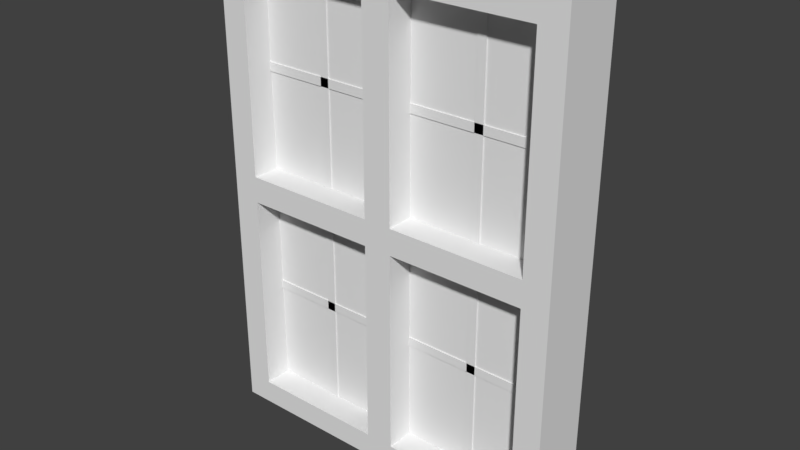 # Source: singlewindow.blend  (saved by Blender 2.79.0; exported with 4.5.12 LTS)
import bpy
from mathutils import Matrix  # noqa: F401  (used for matrix-valued properties, if any)

bpy.ops.wm.read_factory_settings(use_empty=True)
scene = bpy.context.scene
scene.name = 'Scene'

# ---- collections
col_collection_1 = bpy.data.collections.new('Collection 1'); scene.collection.children.link(col_collection_1)

# ---- materials (node trees are filled in below, after node groups)
mat_material = bpy.data.materials.new('Material')
mat_material.alpha_threshold = 0.0
mat_material.use_transparent_shadow = False
mat_material.roughness = 0.5
mat_material.line_color = (0.0, 0.0, 0.0, 1.0)

# ---- material node trees

# ---- world
world_world = bpy.data.worlds.new('World'); scene.world = world_world
world_world.color = (0.05088, 0.05088, 0.05088)
world_world.use_sun_shadow = False
world_world.sun_shadow_jitter_overblur = 0.0
world_world.cycles.sampling_method = 'MANUAL'

# ---- meshes
me_cube_001 = bpy.data.meshes.new('Cube.001')
me_cube_001.from_pydata([(-0.3704, -0.007466, 0.02445), (-0.3704, -0.007466, 1.069), (-0.3704, 0.007466, 0.02445), (-0.3704, 0.007466, 1.069), (0.3762, -0.007466, 0.02445), (0.3762, -0.007466, 1.069), (0.3762, 0.007466, 0.02445), (0.3762, 0.007466, 1.069)], [], [(2, 3, 7, 6), (4, 5, 1, 0)])
me_cube_001.use_remesh_preserve_volume = False
me_cube_001.use_remesh_preserve_attributes = False
me_cube_001.use_mirror_vertex_groups = False
me_cube_001.update()
me_cube = bpy.data.meshes.new('Cube')
me_cube.from_pydata([(-0.34, 0.07, 0.055), (0.4, -0.07, 0.0), (-0.4, -0.07, 0.0), (-0.34, 0.07, 0.5203), (-0.34, 0.07, 0.5797), (0.4, -0.07, 1.1), (-0.4, -0.07, 1.1), (-0.34, 0.07, 1.045), (-0.032, 0.07, 0.055), (-0.032, 0.07, 0.5203), (-0.032, 0.07, 0.5797), (-0.032, 0.07, 1.045), (0.34, -0.07, 0.0), (0.032, -0.07, 0.0), (-0.032, -0.07, 0.0), (-0.34, -0.07, 0.0), (0.032, 0.07, 0.055), (0.032, 0.07, 0.5203), (0.032, 0.07, 0.5797), (0.032, 0.07, 1.045), (0.34, -0.07, 1.1), (0.032, -0.07, 1.1), (-0.032, -0.07, 1.1), (-0.34, -0.07, 1.1), (0.34, 0.07, 0.055), (0.34, 0.07, 0.5203), (0.34, 0.07, 0.5797), (0.34, 0.07, 1.045), (0.4, -0.07, 0.055), (0.4, -0.07, 0.5203), (0.4, -0.07, 0.5797), (0.4, -0.07, 1.045), (-0.4, -0.07, 0.055), (-0.4, -0.07, 0.5203), (-0.4, -0.07, 0.5797), (-0.4, -0.07, 1.045), (-0.4, 0.07, 1.045), (-0.4, 0.07, 0.5797), (-0.4, 0.07, 0.5203), (-0.4, 0.07, 0.055), (0.4, 0.07, 1.045), (0.4, 0.07, 0.5797), (0.4, 0.07, 0.5203), (0.4, 0.07, 0.055), (-0.34, 0.07, 1.1), (-0.032, 0.07, 1.1), (0.032, 0.07, 1.1), (0.34, 0.07, 1.1), (-0.34, 0.07, 7.85e-08), (-0.032, 0.07, 7.85e-08), (0.032, 0.07, 7.85e-08), (0.34, 0.07, 7.85e-08), (-0.4, 0.07, 1.1), (0.4, 0.07, 1.1), (-0.4, 0.07, 7.85e-08), (0.4, 0.07, 7.85e-08), (0.34, -0.07, 1.045), (0.34, -0.07, 0.5797), (0.34, -0.07, 0.5203), (0.34, -0.07, 0.055), (0.032, -0.07, 1.045), (0.032, -0.07, 0.5797), (0.032, -0.07, 0.5203), (0.032, -0.07, 0.055), (-0.032, -0.07, 1.045), (-0.032, -0.07, 0.5797), (-0.032, -0.07, 0.5203), (-0.032, -0.07, 0.055), (-0.34, -0.07, 1.045), (-0.34, -0.07, 0.5797), (-0.34, -0.07, 0.5203), (-0.34, -0.07, 0.055), (-0.1966, -0.01, 0.03306), (-0.1966, -0.01, 1.061), (-0.1966, 0.01, 0.03306), (-0.1966, 0.01, 1.061), (-0.1766, -0.01, 0.03306), (-0.1766, -0.01, 1.061), (-0.1766, 0.01, 0.03306), (-0.1766, 0.01, 1.061), (0.1816, -0.01, 0.03306), (0.1816, -0.01, 1.061), (0.1816, 0.01, 0.03306), (0.1816, 0.01, 1.061), (0.2016, -0.01, 0.03306), (0.2016, -0.01, 1.061), (0.2016, 0.01, 0.03306), (0.2016, 0.01, 1.061), (-0.3572, -0.01, 0.8196), (0.3622, -0.01, 0.8196), (-0.3572, 0.01, 0.8196), (0.3622, 0.01, 0.8196), (-0.3572, -0.01, 0.7996), (0.3622, -0.01, 0.7996), (-0.3572, 0.01, 0.7996), (0.3622, 0.01, 0.7996), (-0.3572, -0.01, 0.3025), (0.3622, -0.01, 0.3025), (-0.3572, 0.01, 0.3025), (0.3622, 0.01, 0.3025), (-0.3572, -0.01, 0.2825), (0.3622, -0.01, 0.2825), (-0.3572, 0.01, 0.2825), (0.3622, 0.01, 0.2825)], [], [(67, 8, 0, 71), (60, 19, 27, 56), (71, 0, 3, 70), (68, 23, 6, 35), (29, 42, 41, 30), (20, 47, 46, 21), (32, 39, 54, 2), (69, 4, 7, 68), (1, 55, 43, 28), (66, 9, 8, 67), (31, 5, 20, 56), (56, 20, 21, 60), (60, 21, 22, 64), (64, 22, 23, 68), (23, 44, 52, 6), (59, 24, 16, 63), (15, 48, 49, 14), (64, 11, 10, 65), (58, 25, 24, 59), (28, 43, 42, 29), (57, 26, 18, 61), (62, 17, 25, 58), (14, 67, 71, 15), (11, 7, 44, 45), (66, 65, 69, 70), (19, 11, 45, 46), (13, 63, 67, 14), (63, 62, 66, 67), (62, 61, 65, 66), (61, 60, 64, 65), (12, 59, 63, 13), (43, 24, 25, 42), (58, 57, 61, 62), (7, 36, 52, 44), (1, 28, 59, 12), (28, 29, 58, 59), (29, 30, 57, 58), (30, 31, 56, 57), (31, 40, 53, 5), (41, 26, 27, 40), (49, 48, 0, 8), (51, 50, 16, 24), (14, 49, 50, 13), (50, 49, 8, 16), (17, 9, 10, 18), (18, 10, 11, 19), (6, 52, 36, 35), (9, 3, 4, 10), (42, 25, 26, 41), (40, 27, 47, 53), (5, 53, 47, 20), (68, 7, 11, 64), (63, 16, 17, 62), (2, 54, 48, 15), (56, 27, 26, 57), (48, 54, 39, 0), (3, 38, 37, 4), (34, 37, 38, 33), (30, 41, 40, 31), (61, 18, 19, 60), (4, 37, 36, 7), (0, 39, 38, 3), (15, 71, 32, 2), (71, 70, 33, 32), (70, 69, 34, 33), (69, 68, 35, 34), (70, 3, 9, 66), (13, 50, 51, 12), (12, 51, 55, 1), (35, 36, 37, 34), (55, 51, 24, 43), (16, 8, 9, 17), (25, 17, 18, 26), (27, 19, 46, 47), (21, 46, 45, 22), (33, 38, 39, 32), (65, 10, 4, 69), (22, 45, 44, 23), (72, 73, 75, 74), (74, 75, 79, 78), (78, 79, 77, 76), (76, 77, 73, 72), (74, 78, 76, 72), (79, 75, 73, 77), (80, 81, 83, 82), (82, 83, 87, 86), (86, 87, 85, 84), (84, 85, 81, 80), (82, 86, 84, 80), (87, 83, 81, 85), (88, 89, 91, 90), (90, 91, 95, 94), (94, 95, 93, 92), (92, 93, 89, 88), (90, 94, 92, 88), (95, 91, 89, 93), (96, 97, 99, 98), (98, 99, 103, 102), (102, 103, 101, 100), (100, 101, 97, 96), (98, 102, 100, 96), (103, 99, 97, 101)])
me_cube.materials.append(mat_material)
me_cube.use_remesh_preserve_volume = False
me_cube.use_remesh_preserve_attributes = False
me_cube.use_mirror_vertex_groups = False
me_cube.update()

# ---- objects
ob_windowpane = bpy.data.objects.new('WindowPane', me_cube_001)
ob_window = bpy.data.objects.new('Window', me_cube)

# ---- transforms, parenting, visibility, modifiers, constraints
ob_windowpane.location = (0.0, 0.0, 0.0)
ob_windowpane.lineart.crease_threshold = 0.0
ob_window.location = (0.0, 0.0, 0.0)
ob_window.lock_rotations_4d = False
ob_window.empty_display_type = 'ARROWS'
ob_window.lineart.crease_threshold = 0.0

# ---- collection membership
col_collection_1.objects.link(ob_windowpane)
col_collection_1.objects.link(ob_window)

# ---- scene / render settings (as saved in the file)
scene.frame_start = 1; scene.frame_end = 250; scene.frame_set(1)
scene.render.engine = 'BLENDER_EEVEE_NEXT'
scene.render.resolution_percentage = 50
scene.render.dither_intensity = 0.0
scene.cycles.use_denoising = False
scene.cycles.samples = 128
scene.cycles.sampling_pattern = 'TABULATED_SOBOL'
scene.cycles.use_adaptive_sampling = False
scene.cycles.use_light_tree = False
scene.cycles.blur_glossy = 0.0
scene.cycles.sample_clamp_indirect = 0.0
scene.view_settings.view_transform = 'Standard'
bpy.context.view_layer.update()

# ---- added for rendering (the .blend has no active camera and no usable light): camera, sun
cam_auto = bpy.data.cameras.new('AutoCamera')
cam_auto.lens = 50.0
cam_auto.sensor_width = 36.0
cam_auto.clip_end = 1000.0
ob_auto_camera = bpy.data.objects.new('AutoCamera', cam_auto)
scene.collection.objects.link(ob_auto_camera)
ob_auto_camera.location = (1.26509, -1.51811, 1.56207)
ob_auto_camera.rotation_euler = (1.09748, -7.21219e-08, 0.694738)
scene.camera = ob_auto_camera
light_auto_sun = bpy.data.lights.new('AutoSun', 'SUN')
light_auto_sun.energy = 3.0
light_auto_sun.angle = 0.0523599
ob_auto_sun = bpy.data.objects.new('AutoSun', light_auto_sun)
scene.collection.objects.link(ob_auto_sun)
ob_auto_sun.rotation_euler = (0.872665, 0.174533, 0.523599)
bpy.context.view_layer.update()
